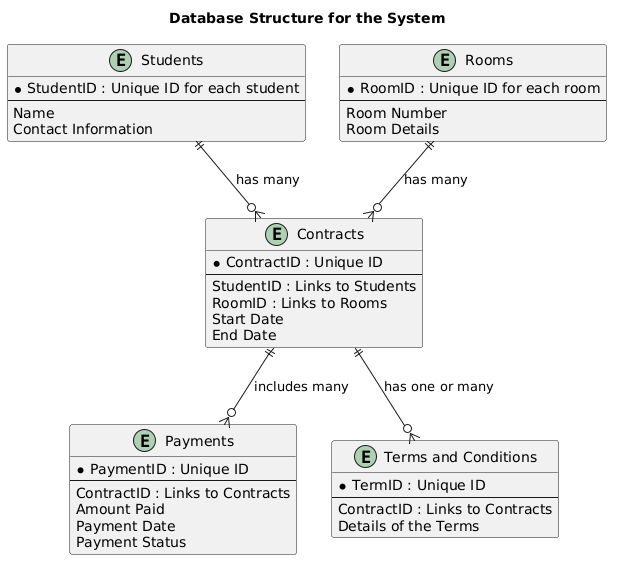

The diagram above was rendered by PlantUML. Its source (embedded in the PNG):
@startuml
title Database Structure for the System

entity "Students" as Students {
  * StudentID : Unique ID for each student
  --
  Name
  Contact Information
}

entity "Rooms" as Rooms {
  * RoomID : Unique ID for each room
  --
  Room Number
  Room Details
}

entity "Contracts" as Contracts {
  * ContractID : Unique ID
  --
  StudentID : Links to Students
  RoomID : Links to Rooms
  Start Date
  End Date
}

entity "Payments" as Payments {
  * PaymentID : Unique ID
  --
  ContractID : Links to Contracts
  Amount Paid
  Payment Date
  Payment Status
}

entity "Terms and Conditions" as Terms {
  * TermID : Unique ID
  --
  ContractID : Links to Contracts
  Details of the Terms
}

Students ||--o{ Contracts : "has many"
Rooms ||--o{ Contracts : "has many"
Contracts ||--o{ Payments : "includes many"
Contracts ||--o{ Terms : "has one or many"
@enduml